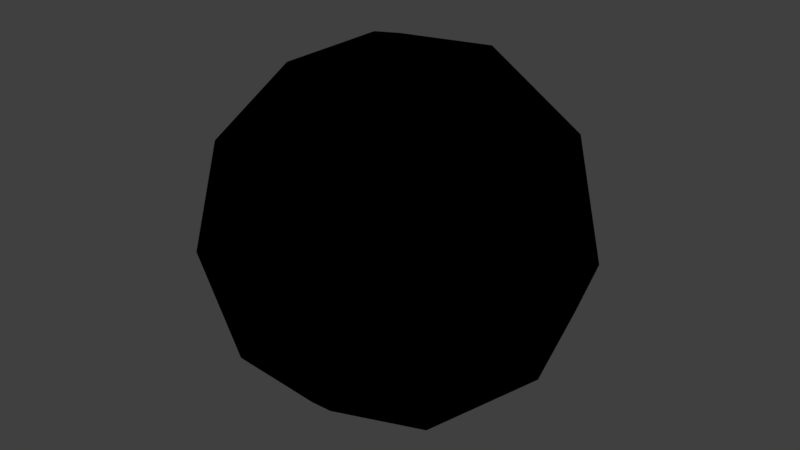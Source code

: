 # Source: Asteroid.blend  (saved by Blender 2.79.0; exported with 4.5.12 LTS)
import bpy
from mathutils import Matrix  # noqa: F401  (used for matrix-valued properties, if any)

bpy.ops.wm.read_factory_settings(use_empty=True)
scene = bpy.context.scene
scene.name = 'Scene'

# ---- collections
col_collection_1 = bpy.data.collections.new('Collection 1'); scene.collection.children.link(col_collection_1)

# ---- materials (node trees are filled in below, after node groups)
mat_stone = bpy.data.materials.new('stone')
mat_stone.alpha_threshold = 0.0
mat_stone.use_transparent_shadow = False
mat_stone.diffuse_color = (0.0, 0.0, 0.0, 1.0)
mat_stone.roughness = 0.5

# ---- material node trees

# ---- world
world_world = bpy.data.worlds.new('World'); scene.world = world_world
world_world.color = (0.05088, 0.05088, 0.05088)
world_world.use_sun_shadow = False
world_world.sun_shadow_jitter_overblur = 0.0
world_world.cycles.sampling_method = 'MANUAL'

# ---- lights
light_lamp = bpy.data.lights.new('Lamp', 'POINT')
light_lamp.transmission_factor = 0.0
light_lamp.cutoff_distance = 30.0
light_lamp.energy = 100.0
light_lamp.shadow_buffer_clip_start = 1.001
light_lamp.shadow_soft_size = 0.1
light_lamp.shadow_maximum_resolution = 0.006
light_lamp.use_absolute_resolution = True

# ---- meshes
me_icosphere = bpy.data.meshes.new('Icosphere')
me_icosphere.from_pydata([(0.1903, -0.5857, -0.6592), (0.7236, -0.5257, -0.4472), (-0.2764, -0.8506, -0.4472), (-0.8944, 0.0, -0.4472), (-0.2764, 0.8506, -0.4472), (0.7236, 0.5257, -0.4472), (0.2764, -0.8506, 0.4472), (-0.7236, -0.5257, 0.4472), (-0.7236, 0.5257, 0.4472), (0.2764, 0.8506, 0.4472), (0.8944, 0.0, 0.4472), (0.0, 0.0, 1.0), (-0.1625, -0.5, -0.8507), (0.4253, -0.309, -0.8507), (0.2629, -0.809, -0.5257), (0.8506, 0.0, -0.5257), (0.4253, 0.309, -0.8507), (-0.5257, 0.0, -0.8507), (-0.1305, 0.9015, -0.001675), (-0.1625, 0.5, -0.8507), (-0.6882, 0.5, -0.5257), (0.2629, 0.809, -0.5257), (0.9511, -0.309, 0.0), (0.9511, 0.309, 0.0), (0.0, -1.0, 0.0), (0.5878, -0.809, 0.0), (-0.9511, -0.309, 0.0), (-0.5878, -0.809, 0.0), (-0.5878, 0.809, 0.0), (-0.9511, 0.309, 0.0), (0.5878, 0.809, 0.0), (0.0, 1.0, 0.0), (0.6882, -0.5, 0.5257), (-0.2629, -0.809, 0.5257), (-0.8506, 0.0, 0.5257), (-0.2629, 0.809, 0.5257), (0.6882, 0.5, 0.5257), (0.1625, -0.5, 0.8507), (0.5257, 0.0, 0.8507), (-0.4253, -0.309, 0.8507), (-0.4253, 0.309, 0.8507), (0.1625, 0.5, 0.8507), (-0.08123, -0.25, -0.9253), (0.5745, -0.4174, -0.6489), (-0.00676, -0.8298, -0.4865), (0.7871, -0.2629, -0.4865), (0.5745, 0.4174, -0.6489), (-0.2629, 0.0, -0.9253), (-0.7913, -0.25, -0.4865), (-0.08123, 0.25, -0.9253), (-0.4823, 0.6753, -0.4865), (0.4932, 0.6674, -0.4865), (0.8373, -0.4174, -0.2236), (0.9227, 0.1545, 0.2236), (-0.1382, -0.9253, -0.2236), (0.4321, -0.8298, 0.2236), (-0.9227, -0.1545, -0.2236), (-0.6557, -0.6674, 0.2236), (-0.4321, 0.8298, -0.2236), (-0.8373, 0.4174, 0.2236), (0.6557, 0.6674, -0.2236), (0.1382, 0.9253, 0.2236), (0.4823, -0.6753, 0.4865), (-0.4932, -0.6674, 0.4865), (-0.7871, 0.2629, 0.4865), (0.00676, 0.8298, 0.4865), (0.7913, 0.25, 0.4865), (0.2194, -0.6753, 0.6489), (0.2629, 0.0, 0.9253), (-0.5745, -0.4174, 0.6489), (-0.5745, 0.4174, 0.6489), (0.2194, 0.6753, 0.6489), (-0.2194, -0.6753, -0.6489), (0.2127, -0.1545, -0.9253), (0.4932, -0.6674, -0.4865), (0.7871, 0.2629, -0.4865), (0.2127, 0.1545, -0.9253), (-0.7101, 0.0, -0.6489), (-0.4823, -0.6753, -0.4865), (-0.2194, 0.6753, -0.6489), (-0.7913, 0.25, -0.4865), (-0.00676, 0.8298, -0.4865), (0.9227, -0.1545, 0.2236), (0.8373, 0.4174, -0.2236), (0.1382, -0.9253, 0.2236), (0.6557, -0.6674, -0.2236), (-0.8373, -0.4174, 0.2236), (-0.4321, -0.8298, -0.2236), (-0.6557, 0.6674, 0.2236), (-0.9227, 0.1545, -0.2236), (0.4321, 0.8298, 0.2236), (-0.1382, 0.9253, -0.2236), (0.7913, -0.25, 0.4865), (0.00676, -0.8298, 0.4865), (-0.7871, -0.2629, 0.4865), (-0.4932, 0.6674, 0.4865), (0.4823, 0.6753, 0.4865), (0.08123, -0.25, 0.9253), (0.7101, 0.0, 0.6489), (-0.2127, -0.1545, 0.9253), (-0.2127, 0.1545, 0.9253), (0.08123, 0.25, 0.9253), (0.3441, 0.25, 0.8507), (0.607, 0.25, 0.6882), (0.4253, 0.5, 0.6882), (-0.1314, 0.4045, 0.8507), (-0.05021, 0.6545, 0.6882), (-0.3441, 0.559, 0.6882), (-0.4253, 0.0, 0.8507), (-0.638, 0.1545, 0.6882), (-0.638, -0.1545, 0.6882), (-0.1314, -0.4045, 0.8507), (-0.3441, -0.559, 0.6882), (-0.05021, -0.6545, 0.6882), (0.3441, -0.25, 0.8507), (0.4253, -0.5, 0.6882), (0.607, -0.25, 0.6882), (0.8196, 0.4045, 0.2629), (0.7694, 0.559, 0.0), (0.638, 0.6545, 0.2629), (-0.1314, 0.9045, 0.2629), (0.3559, 0.7071, -0.4878), (-0.4253, 0.809, 0.2629), (-0.9009, 0.1545, 0.2629), (-0.9511, 0.0, 0.0), (-0.9009, -0.1545, 0.2629), (-0.4253, -0.809, 0.2629), (-0.2939, -0.9045, 0.0), (-0.1314, -0.9045, 0.2629), (0.638, -0.6545, 0.2629), (0.7694, -0.559, 0.0), (0.8196, -0.4045, 0.2629), (0.2939, 0.9045, 0.0), (0.4253, 0.809, -0.2629), (0.1314, 0.9045, -0.2629), (-0.7694, 0.559, 0.0), (-0.638, 0.6545, -0.2629), (-0.8196, 0.4045, -0.2629), (-0.7694, -0.559, 0.0), (-0.8196, -0.4045, -0.2629), (-0.638, -0.6545, -0.2629), (0.2939, -0.9045, 0.0), (0.1314, -0.9045, -0.2629), (0.4253, -0.809, -0.2629), (0.9511, 0.0, 0.0), (0.9009, -0.1545, -0.2629), (0.9009, 0.1545, -0.2629), (0.3441, 0.559, -0.6882), (0.1314, 0.4045, -0.8507), (0.05021, 0.6545, -0.6882), (-0.4253, 0.5, -0.6882), (-0.3441, 0.25, -0.8507), (-0.607, 0.25, -0.6882), (-0.607, -0.25, -0.6882), (-0.3441, -0.25, -0.8507), (-0.4253, -0.5, -0.6882), (0.638, 0.1545, -0.6882), (0.638, -0.1545, -0.6882), (0.4253, 0.0, -0.8507), (0.05021, -0.6545, -0.6882), (0.1314, -0.4045, -0.8507), (0.3441, -0.559, -0.6882), (-0.04061, -0.125, -0.9627), (0.649, -0.4715, -0.5481), (-0.1416, -0.8402, -0.4668), (0.7554, -0.3943, -0.4668), (0.649, 0.4715, -0.5481), (-0.1314, 0.0, -0.9627), (-0.8429, -0.125, -0.4668), (-0.04061, 0.125, -0.9627), (-0.3793, 0.763, -0.4668), (0.6084, 0.5965, -0.4668), (0.7805, -0.4715, -0.3354), (0.482, 0.4835, 0.4646), (-0.2073, -0.888, -0.3354), (0.3542, -0.8402, 0.3354), (-0.9086, -0.07725, -0.3354), (-0.6897, -0.5965, 0.3354), (-0.3542, 0.8402, -0.3354), (-0.7805, 0.4715, 0.3354), (0.6897, 0.5965, -0.3354), (0.2073, 0.888, 0.3354), (0.3793, -0.763, 0.4668), (-0.6084, -0.5965, 0.4668), (-0.7554, 0.3943, 0.4668), (0.1416, 0.8402, 0.4668), (0.8429, 0.125, 0.4668), (0.2479, -0.763, 0.5481), (0.1314, 0.0, 0.9627), (-0.649, -0.4715, 0.5481), (-0.649, 0.4715, 0.5481), (0.2479, 0.763, 0.5481), (-0.1909, -0.5877, -0.7498), (0.319, -0.2318, -0.888), (0.3781, -0.7382, -0.5061), (0.8189, 0.1314, -0.5061), (0.319, 0.2318, -0.888), (-0.6179, 0.0, -0.7498), (-0.5852, -0.5877, -0.5061), (-0.1909, 0.5877, -0.7498), (-0.7397, 0.375, -0.5061), (0.1281, 0.8194, -0.5061), (0.9369, -0.2318, 0.1118), (0.8942, 0.3632, -0.1118), (0.0691, -0.9627, 0.1118), (0.6217, -0.7382, -0.1118), (-0.8942, -0.3632, 0.1118), (-0.5099, -0.8194, -0.1118), (-0.6217, 0.7382, 0.1118), (-0.9369, 0.2318, -0.1118), (0.5099, 0.8194, 0.1118), (-0.0691, 0.9627, -0.1118), (0.7397, -0.375, 0.5061), (-0.1281, -0.8194, 0.5061), (-0.8189, -0.1314, 0.5061), (-0.3781, 0.7382, 0.5061), (0.5852, 0.5877, 0.5061), (0.1218, -0.375, 0.888), (0.6179, 0.0, 0.7498), (-0.319, -0.2318, 0.888), (-0.319, 0.2318, 0.888), (0.1218, 0.375, 0.888), (0.2533, 0.375, 0.8507), (0.6476, 0.375, 0.607), (0.5568, 0.5, 0.607), (-0.2784, 0.3568, 0.8507), (-0.1565, 0.7318, 0.607), (-0.3035, 0.684, 0.607), (-0.4253, -0.1545, 0.8507), (-0.7443, 0.07725, 0.607), (-0.3664, 0.4036, 0.7318), (0.01551, -0.4522, 0.8507), (-0.3035, -0.684, 0.607), (-0.1565, -0.7318, 0.607), (0.4349, -0.125, 0.8507), (0.5568, -0.5, 0.607), (0.6476, -0.375, 0.607), (0.7539, 0.4523, 0.3943), (0.6786, 0.684, 0.0), (0.6129, 0.7318, 0.1314), (-0.1972, 0.8568, 0.3943), (-0.4408, 0.8568, 0.0), (-0.5066, 0.809, 0.1314), (-0.8758, 0.07725, 0.3943), (-0.9511, -0.1545, 0.0), (-0.926, -0.2318, 0.1314), (-0.3441, -0.809, 0.3943), (-0.1469, -0.9523, 0.0), (-0.06572, -0.9523, 0.1314), (0.6631, -0.5773, 0.3943), (0.8602, -0.434, 0.0), (0.8853, -0.3568, 0.1314), (0.1469, 0.9523, 0.0), (0.3441, 0.809, -0.3943), (0.1972, 0.8568, -0.3943), (-0.8602, 0.434, 0.0), (-0.6631, 0.5773, -0.3943), (-0.7539, 0.4523, -0.3943), (-0.6786, -0.684, 0.0), (-0.7539, -0.4523, -0.3943), (-0.6631, -0.5773, -0.3943), (0.4408, -0.8568, 0.0), (0.1972, -0.8568, -0.3943), (0.3441, -0.809, -0.3943), (0.9511, 0.1545, 0.0), (0.8758, -0.07725, -0.3943), (0.8758, 0.07725, -0.3943), (0.3035, 0.684, -0.607), (-0.01551, 0.4522, -0.8507), (-0.05612, 0.5772, -0.7694), (-0.5568, 0.5, -0.607), (-0.4349, 0.125, -0.8507), (-0.5663, 0.125, -0.7694), (-0.6476, -0.375, -0.607), (-0.2533, -0.375, -0.8507), (-0.2939, -0.5, -0.7694), (0.5317, 0.2318, -0.7694), (0.5317, -0.2318, -0.7694), (0.4253, -0.1545, -0.8507), (0.1565, -0.7318, -0.607), (0.2784, -0.3568, -0.8507), (0.3847, -0.434, -0.7694), (-0.1218, -0.375, -0.888), (0.4999, -0.3632, -0.7498), (0.1281, -0.8194, -0.5061), (0.8189, -0.1314, -0.5061), (0.4999, 0.3632, -0.7498), (-0.3943, 0.0, -0.888), (-0.7397, -0.375, -0.5061), (-0.1218, 0.375, -0.888), (-0.5852, 0.5877, -0.5061), (0.3781, 0.7382, -0.5061), (0.8942, -0.3632, -0.1118), (0.9369, 0.2318, 0.1118), (-0.0691, -0.9627, -0.1118), (0.5099, -0.8194, 0.1118), (-0.9369, -0.2318, -0.1118), (-0.6217, -0.7382, 0.1118), (-0.5099, 0.8194, -0.1118), (-0.8942, 0.3632, 0.1118), (0.6217, 0.7382, -0.1118), (0.0691, 0.9627, 0.1118), (0.5852, -0.5877, 0.5061), (-0.3781, -0.7382, 0.5061), (-0.8189, 0.1314, 0.5061), (-0.1281, 0.8194, 0.5061), (0.7397, 0.375, 0.5061), (0.1909, -0.5877, 0.7498), (-0.8247, 0.3127, -0.1171), (-0.4999, -0.3632, 0.7498), (-0.4999, 0.3632, 0.7498), (0.1909, 0.5877, 0.7498), (-0.2479, -0.763, -0.5481), (0.1063, -0.07725, -0.9627), (0.6084, -0.5965, -0.4668), (0.7554, 0.3943, -0.4668), (0.1063, 0.07725, -0.9627), (-0.8023, 0.0, -0.5481), (-0.3793, -0.763, -0.4668), (-0.2479, 0.763, -0.5481), (-0.8429, 0.125, -0.4668), (-0.1416, 0.8402, -0.4668), (0.9086, -0.07725, 0.3354), (0.7805, 0.4715, -0.3354), (0.2073, -0.888, 0.3354), (0.6897, -0.5965, -0.3354), (-0.7805, -0.4715, 0.3354), (-0.3542, -0.8402, -0.3354), (-0.6897, 0.5965, 0.3354), (-0.9086, 0.07725, -0.3354), (0.3542, 0.8402, 0.3354), (-0.2073, 0.888, -0.3354), (0.8429, -0.125, 0.4668), (0.1416, -0.8402, 0.4668), (-0.7554, -0.3943, 0.4668), (-0.6084, 0.5965, 0.4668), (0.3793, 0.763, 0.4668), (0.04061, -0.125, 0.9627), (0.8023, 0.0, 0.5481), (-0.1063, -0.07725, 0.9627), (-0.1063, 0.07725, 0.9627), (0.04061, 0.125, 0.9627), (0.4349, 0.125, 0.8507), (0.5663, 0.125, 0.7694), (0.2939, 0.5, 0.7694), (0.01551, 0.4522, 0.8507), (0.05612, 0.5772, 0.7694), (-0.3847, 0.434, 0.7694), (-0.4253, 0.1545, 0.8507), (-0.5317, 0.2318, 0.7694), (-0.5317, -0.2318, 0.7694), (-0.2784, -0.3568, 0.8507), (-0.3847, -0.434, 0.7694), (0.05612, -0.5772, 0.7694), (0.2533, -0.375, 0.8507), (-0.4705, -0.6364, 0.2), (0.5663, -0.125, 0.7694), (0.8853, 0.3568, 0.1314), (0.8602, 0.434, 0.0), (0.6631, 0.5773, 0.3943), (-0.06572, 0.9523, 0.1314), (-0.1469, 0.9523, 0.0), (-0.3441, 0.809, 0.3943), (-0.926, 0.2318, 0.1314), (-0.9511, 0.1545, 0.0), (-0.8758, -0.07725, 0.3943), (-0.5066, -0.809, 0.1314), (-0.4408, -0.8568, 0.0), (-0.1972, -0.8568, 0.3943), (0.6129, -0.7318, 0.1314), (0.6786, -0.684, 0.0), (0.7539, -0.4523, 0.3943), (0.4408, 0.8568, 0.0), (0.5066, 0.809, -0.1314), (0.06572, 0.9523, -0.1314), (-0.6786, 0.684, 0.0), (-0.6129, 0.7318, -0.1314), (-0.8853, 0.3568, -0.1314), (-0.8602, -0.434, 0.0), (-0.8853, -0.3568, -0.1314), (-0.6129, -0.7318, -0.1314), (0.1469, -0.9523, 0.0), (0.06572, -0.9523, -0.1314), (-0.3212, -0.7386, -0.09468), (0.9511, -0.1545, 0.0), (0.926, -0.2318, -0.1314), (0.926, 0.2318, -0.1314), (0.3847, 0.434, -0.7694), (0.2784, 0.3568, -0.8507), (0.1565, 0.7318, -0.607), (-0.2939, 0.5, -0.7694), (-0.2533, 0.375, -0.8507), (-0.6476, 0.375, -0.607), (-0.5663, -0.125, -0.7694), (-0.4349, -0.125, -0.8507), (-0.5568, -0.5, -0.607), (0.7443, 0.07725, -0.607), (0.7443, -0.07725, -0.607), (0.4253, 0.1545, -0.8507), (-0.05612, -0.5772, -0.7694), (-0.01551, -0.4522, -0.8507), (0.3035, -0.684, -0.607), (0.4187, -0.6132, -0.5873), (0.4593, -0.4882, -0.6686), (0.5339, -0.5424, -0.5677), (0.1972, -0.6068, -0.6882), (0.09082, -0.5295, -0.7694), (0.4245, -0.125, 0.814), (-0.1131, -0.7526, -0.5677), (-0.08461, -0.6649, -0.6686), (0.02172, -0.7422, -0.5873), (0.319, 0.07725, -0.888), (0.319, -0.07725, -0.888), (0.2127, 0.0, -0.9253), (0.5317, 0.07725, -0.7694), (0.638, 0.0, -0.6882), (0.5317, -0.07725, -0.7694), (0.6808, 0.3401, -0.5677), (0.7126, 0.2087, -0.5873), (0.6062, 0.2859, -0.6686), (-0.4538, -0.5877, -0.5873), (-0.3224, -0.5877, -0.6686), (-0.3509, -0.6753, -0.5677), (-0.5161, -0.375, -0.6882), (-0.4755, -0.25, -0.7694), (-0.3847, -0.375, -0.7694), (-0.7507, -0.125, -0.5677), (-0.6585, -0.125, -0.6686), (-0.6991, -0.25, -0.5873), (-0.6991, 0.25, -0.5873), (-0.6585, 0.125, -0.6686), (-0.7507, 0.125, -0.5677), (-0.3509, 0.6753, -0.5677), (-0.3224, 0.5877, -0.6686), (-0.4538, 0.5877, -0.5873), (0.02172, 0.7422, -0.5873), (-0.08461, 0.6649, -0.6686), (0.3738, 0.4006, -0.7234), (0.1972, 0.6068, -0.6882), (-0.2716, 0.4838, -0.7334), (0.09082, 0.5295, -0.7694), (0.5339, 0.5424, -0.5677), (0.4593, 0.4882, -0.6686), (0.4187, 0.6132, -0.5873), (0.8691, 0.2859, -0.2432), (0.844, 0.2087, -0.3747), (0.8122, 0.3401, -0.355), (0.926, 0.07725, -0.1314), (0.926, -0.07725, -0.1314), (0.5945, -0.6825, -0.09496), (0.9227, 0.0, 0.2236), (0.9369, -0.07725, 0.1118), (0.9369, 0.07725, 0.1118), (0.5405, -0.7382, -0.2432), (0.4593, -0.7382, -0.3747), (0.5745, -0.6674, -0.355), (0.3596, -0.8568, -0.1314), (0.2127, -0.9045, -0.1314), (0.2784, -0.8568, -0.2629), (0.2851, -0.8776, 0.2236), (0.216, -0.9149, 0.1118), (0.363, -0.8672, 0.1118), (-0.535, -0.7422, -0.2432), (-0.5601, -0.6649, -0.3747), (-0.4572, -0.7526, -0.355), (-0.7037, -0.6068, -0.1314), (-0.7945, -0.4818, -0.1314), (-0.7288, -0.5295, -0.2629), (-0.7465, -0.5424, 0.2236), (-0.8034, -0.4882, 0.1118), (-0.7126, -0.6132, 0.1118), (-0.8712, 0.2795, -0.2432), (-0.8055, 0.3273, -0.3747), (-0.857, 0.2023, -0.355), (-0.2456, 0.7185, -0.5088), (-0.7037, 0.6068, -0.1314), (-0.7288, 0.5295, -0.2629), (-0.7465, 0.5424, 0.2236), (-0.7126, 0.6132, 0.1118), (-0.8034, 0.4882, 0.1118), (-0.00338, 0.9149, -0.2432), (0.06234, 0.8672, -0.3747), (-0.07248, 0.8776, -0.355), (0.2127, 0.9045, -0.1314), (0.3596, 0.8568, -0.1314), (0.2784, 0.8568, -0.2629), (0.2851, 0.8776, 0.2236), (0.363, 0.8672, 0.1118), (0.216, 0.9149, 0.1118), (0.8055, -0.3273, 0.3747), (0.8712, -0.2795, 0.2432), (0.857, -0.2023, 0.355), (0.7288, -0.5295, 0.2629), (0.7037, -0.6068, 0.1314), (0.7945, -0.4818, 0.1314), (0.4572, -0.7526, 0.355), (0.535, -0.7422, 0.2432), (0.5601, -0.6649, 0.3747), (-0.06234, -0.8672, 0.3747), (0.00338, -0.9149, 0.2432), (0.07248, -0.8776, 0.355), (-0.2784, -0.8568, 0.2629), (-0.3596, -0.8568, 0.1314), (-0.2127, -0.9045, 0.1314), (-0.524, -0.7141, 0.233), (-0.5405, -0.7382, 0.2432), (-0.4593, -0.7382, 0.3747), (-0.844, -0.2087, 0.3747), (-0.8691, -0.2859, 0.2432), (-0.8122, -0.3401, 0.355), (-0.9009, 0.0, 0.2629), (-0.926, 0.07725, 0.1314), (-0.926, -0.07725, 0.1314), (-0.8122, 0.3401, 0.355), (-0.8691, 0.2859, 0.2432), (-0.844, 0.2087, 0.3747), (-0.4593, 0.7382, 0.3747), (-0.5405, 0.7382, 0.2432), (-0.5745, 0.6674, 0.355), (-0.2784, 0.8568, 0.2629), (-0.2127, 0.9045, 0.1314), (-0.3596, 0.8568, 0.1314), (0.07248, 0.8776, 0.355), (0.00338, 0.9149, 0.2432), (-0.06234, 0.8672, 0.3747), (0.5601, 0.6649, 0.3747), (0.535, 0.7422, 0.2432), (0.4572, 0.7526, 0.355), (0.7288, 0.5295, 0.2629), (0.7945, 0.4818, 0.1314), (0.7037, 0.6068, 0.1314), (0.857, 0.2023, 0.355), (0.8712, 0.2795, 0.2432), (0.8055, 0.3273, 0.3747), (0.6585, -0.125, 0.6686), (0.6991, -0.25, 0.5873), (0.7507, -0.125, 0.5677), (0.5161, -0.375, 0.6882), (0.172, -0.125, 0.9253), (0.2127, -0.25, 0.888), (0.3035, -0.125, 0.888), (0.08461, -0.6649, 0.6686), (-0.02172, -0.7422, 0.5873), (0.1131, -0.7526, 0.5677), (-0.09082, -0.5295, 0.7694), (-0.2378, -0.4818, 0.7694), (-0.7762, -0.1204, 0.4648), (-0.06572, -0.2023, 0.9253), (-0.172, -0.2795, 0.888), (-0.0251, -0.3273, 0.888), (-0.6062, -0.2859, 0.6686), (-0.7126, -0.2087, 0.5873), (-0.6808, -0.3401, 0.5677), (-0.5317, -0.07725, 0.7694), (-0.5317, 0.07725, 0.7694), (-0.638, 0.0, 0.6882), (-0.2127, 0.0, 0.9253), (-0.319, 0.07725, 0.888), (-0.319, -0.07725, 0.888), (-0.4593, 0.4882, 0.6686), (-0.4187, 0.6132, 0.5873), (-0.5339, 0.5424, 0.5677), (-0.2378, 0.4818, 0.7694), (-0.09082, 0.5295, 0.7694), (-0.1972, 0.6068, 0.6882), (-0.06572, 0.2023, 0.9253), (-0.0251, 0.3273, 0.888), (-0.172, 0.2795, 0.888), (0.3224, 0.5877, 0.6686), (0.4538, 0.5877, 0.5873), (0.3509, 0.6753, 0.5677), (0.3847, 0.375, 0.7694), (0.4755, 0.25, 0.7694), (0.5161, 0.375, 0.6882), (0.172, 0.125, 0.9253), (0.3035, 0.125, 0.888), (0.2127, 0.25, 0.888), (0.6585, 0.125, 0.6686), (0.7507, 0.125, 0.5677), (0.6991, 0.25, 0.5873), (0.08461, 0.6649, 0.6686), (0.1131, 0.7526, 0.5677), (-0.02172, 0.7422, 0.5873), (-0.6062, 0.2859, 0.6686), (-0.6808, 0.3401, 0.5677), (-0.7126, 0.2087, 0.5873), (-0.4593, -0.4882, 0.6686), (-0.5339, -0.5424, 0.5677), (-0.4187, -0.6132, 0.5873), (0.3224, -0.5877, 0.6686), (0.3509, -0.6753, 0.5677), (0.4538, -0.5877, 0.5873), (0.8034, 0.4882, -0.1118), (0.7465, 0.5424, -0.2236), (0.7126, 0.6132, -0.1118), (-0.216, 0.9149, -0.1118), (-0.2851, 0.8776, -0.2236), (-0.363, 0.8672, -0.1118), (-0.9369, 0.07725, -0.1118), (-0.9227, 0.0, -0.2236), (-0.9369, -0.07725, -0.1118), (-0.363, -0.8672, -0.1118), (-0.2851, -0.8776, -0.2236), (-0.216, -0.9149, -0.1118), (0.7126, -0.6132, -0.1118), (0.7465, -0.5424, -0.2236), (0.8034, -0.4882, -0.1118), (0.5405, 0.7382, -0.2432), (0.5745, 0.6674, -0.355), (0.4593, 0.7382, -0.3747), (-0.535, 0.7422, -0.2432), (-0.4572, 0.7526, -0.355), (-0.5601, 0.6649, -0.3747), (-0.8712, -0.2795, -0.2432), (-0.857, -0.2023, -0.355), (-0.8055, -0.3273, -0.3747), (-0.00338, -0.9149, -0.2432), (-0.07248, -0.8776, -0.355), (0.06234, -0.8672, -0.3747), (0.8691, -0.2859, -0.2432), (0.8122, -0.3401, -0.355), (0.844, -0.2087, -0.3747), (0.172, 0.2795, -0.888), (0.06572, 0.2023, -0.9253), (0.0251, 0.3273, -0.888), (-0.2127, 0.25, -0.888), (-0.172, 0.125, -0.9253), (-0.3035, 0.125, -0.888), (-0.3035, -0.125, -0.888), (-0.172, -0.125, -0.9253), (-0.2127, -0.25, -0.888), (0.7126, -0.2087, -0.5873), (0.6808, -0.3401, -0.5677), (0.6062, -0.2859, -0.6686), (0.0251, -0.3273, -0.888), (0.06572, -0.2023, -0.9253), (0.172, -0.2795, -0.888), (-0.324, -0.4972, 0.6031), (-0.03011, -0.5927, 0.6031), (-0.2834, -0.6222, 0.5218), (-0.1364, -0.6699, 0.5218), (-0.07072, -0.4677, 0.6843), (-0.2177, -0.4199, 0.6843), (-0.1036, -0.5689, 0.3828), (-0.2506, -0.5212, 0.3828), (0.1596, -0.5502, 0.6991), (-0.2912, -0.3962, 0.4641), (-0.1849, -0.3189, 0.5453), (0.002701, -0.4917, 0.4641), (-0.03791, -0.3667, 0.5453), (0.3973, -0.09767, 0.7898), (0.4881, 0.02732, 0.7898), (0.2157, -0.3477, 0.7898), (0.3065, -0.2227, 0.7898), (-0.4232, -0.5655, 0.4432), (0.3877, -0.4727, 0.6273), (0.5287, -0.09768, 0.7086), (0.5694, -0.2227, 0.6273), (0.4785, -0.3477, 0.6273), (0.61, -0.3477, 0.5461), (0.1248, -0.4727, 0.7898), (0.5258, -2.694e-05, 0.8507), (0.4349, -0.125, 0.8507), (0.5664, -0.125, 0.7695), (0.607, -0.25, 0.6883), (-0.07914, -0.4936, 0.72), (0.4254, -0.5, 0.6883), (0.5162, -0.375, 0.6883), (0.6476, -0.375, 0.607), (0.1625, -0.5, 0.8507), (0.3441, -0.25, 0.8507), (0.2533, -0.375, 0.8507), (0.4756, -0.25, 0.7695), (0.3847, -0.375, 0.7695), (0.1881, -0.6378, 0.5983), (0.2626, -0.4625, 0.7187), (0.394, -0.4625, 0.6375), (0.291, -0.5502, 0.6179), (0.1311, -0.4625, 0.8), (0.4225, -0.5502, 0.5367), (0.09352, -0.4352, 0.7391), (0.225, -0.4352, 0.6579), (0.3564, -0.4352, 0.5767), (0.2626, -0.4625, 0.7188), (0.394, -0.4625, 0.6376), (0.1312, -0.4625, 0.8), (0.3534, -0.3375, 0.7188), (0.222, -0.3375, 0.8), (-0.3553, -0.7072, 0.2196), (-0.3893, -0.6363, 0.3314), (-0.5857, -0.5655, 0.1804), (-0.6197, -0.4947, 0.2922), (-0.5384, -0.4947, 0.4236), (-0.4088, -0.7849, 0.2526), (-0.5579, -0.6433, 0.3448), (-0.4767, -0.6433, 0.4762), (-0.4427, -0.7141, 0.3644), (-0.6391, -0.6433, 0.2134), (-0.6731, -0.5725, 0.3252), (-0.5919, -0.5725, 0.4566), (-0.03853, -0.6186, 0.6387), (-0.2261, -0.4458, 0.72), (-0.3324, -0.5231, 0.6387), (-0.1855, -0.5708, 0.6387), (-0.2918, -0.6481, 0.5575), (-0.1449, -0.6958, 0.5575), (-0.808, 0.01102, 0.4845), (-0.7017, 0.08827, 0.5657), (-0.7017, -0.06624, 0.5657), (-0.8013, -0.1977, 0.3334), (-0.7445, -0.2518, 0.4452), (-0.6699, -0.1977, 0.5461), (-0.5953, -0.1435, 0.6469), (-0.5636, -0.2749, 0.6273), (-0.5953, 0.01102, 0.6469), (-0.3258, 0.5286, 0.6506), (-0.2195, 0.4514, 0.7318), (-0.2852, 0.6536, 0.5693), (-0.441, 0.4578, 0.6309), (-0.4004, 0.5828, 0.5497), (-0.1788, 0.5764, 0.6506), (-0.1382, 0.7014, 0.5693), (-0.3597, 0.7078, 0.4685), (0.7386, 0.04878, 0.2942), (0.7244, -0.02847, 0.406), (0.6728, 0.09653, 0.4256), (0.7527, -0.02847, 0.1824), (0.7527, 0.126, 0.1824), (0.7386, -0.1057, 0.2942), (0.687, 0.1738, 0.3138), (0.585, 0.3958, 0.4842), (0.6507, 0.348, 0.3528), (0.5599, 0.473, 0.3528), (0.5348, 0.5503, 0.2213), (0.6256, 0.4253, 0.2213), (0.5097, 0.6276, 0.0899), (0.4569, 0.5607, 0.3331), (0.4318, 0.638, 0.2017), (0.855, 0.07725, -0.1179), (0.8299, 0.1545, -0.2493), (0.855, -0.07725, -0.1179), (0.8299, -0.1545, -0.2493), (0.8299, 0.0, -0.2493), (0.8048, -0.07725, -0.3808), (0.8048, 0.07725, -0.3808), (0.5605, -0.7533, 0.01685), (0.4136, -0.8011, 0.01685), (0.4793, -0.7533, -0.1146), (0.3981, -0.7533, -0.246), (0.3323, -0.8011, -0.1146), (0.5133, -0.6825, -0.2264), (-0.2521, -0.7759, 0.01712), (-0.2434, -0.749, -0.2065), (-0.09641, -0.7967, -0.2065), (-0.1743, -0.7863, -0.09468), (-0.3903, -0.7012, -0.2065), (-0.5221, -0.5463, -0.4563), (-0.625, -0.4586, -0.476), (-0.6907, -0.4109, -0.3445), (-0.5999, -0.5359, -0.3445), (-0.5844, -0.3336, -0.5572), (-0.6766, -0.3336, -0.4563), (-0.4936, -0.4586, -0.5572), (-0.6359, -0.2086, -0.5376), (-0.2774, 0.8538, -0.001675), (-0.1962, 0.8538, 0.1298), (-0.3431, 0.806, 0.1298), (-0.1996, 0.8642, -0.1135), (-0.4244, 0.806, -0.001675), (-0.3465, 0.8164, -0.1135), (0.471, 0.6363, -0.4682), (0.5116, 0.5113, -0.5494), (0.5183, 0.7071, -0.225), (0.4031, 0.778, -0.2446), (0.5523, 0.6363, -0.3368), (0.4371, 0.7071, -0.3564), (0.5862, 0.5655, -0.4486), (0.3965, 0.5821, -0.5691), (-0.04061, -0.125, -0.9151), (1.563e-08, 8.691e-31, -0.9524), (-0.1314, 8.691e-31, -0.9151), (-0.04061, 0.125, -0.9151), (0.1063, -0.07725, -0.9151), (0.1063, 0.07725, -0.9151), (0.3372, -0.5379, -0.6592), (0.08397, -0.5084, -0.7404), (0.1246, -0.3834, -0.8216), (0.2309, -0.4607, -0.7404), (0.2715, -0.3357, -0.8216), (0.3779, -0.4129, -0.7404), (0.5153, -9.65e-11, 0.814), (0.3839, -9.65e-11, 0.8513), (0.2524, -9.65e-11, 0.8887), (0.4245, 0.125, 0.814), (0.2931, -0.125, 0.8513), (0.2931, 0.125, 0.8513), (-0.759, 0.3604, -0.2485), (-0.7339, 0.4377, -0.1171), (-0.7088, 0.5149, 0.01432), (-0.7996, 0.3899, 0.01432), (-0.643, 0.5627, -0.1171), (-0.6681, 0.4854, -0.2485), (-0.2171, 0.6308, -0.6096), (-0.1393, 0.7957, -0.4275), (-0.00447, 0.7853, -0.4472), (0.02401, 0.6977, -0.548), (-0.08232, 0.6204, -0.6292), (-0.1108, 0.7081, -0.5284), (0.3332, 0.5256, -0.6421), (0.2675, 0.3233, -0.8046), (0.1206, 0.371, -0.8046), (0.2269, 0.4483, -0.7234), (0.07995, 0.496, -0.7234), (0.2926, 0.6506, -0.5609), (-0.02638, 0.4188, -0.8046), (0.1863, 0.5733, -0.6421), (-0.4031, 0.4838, -0.6522), (-0.231, 0.3588, -0.8147), (-0.3218, 0.2338, -0.8147), (-0.6253, 0.3588, -0.571), (-0.5847, 0.2338, -0.6522), (-0.4939, 0.3588, -0.6522), (-0.3625, 0.3588, -0.7334), (-0.4533, 0.2338, -0.7334), (-0.5345, 0.4838, -0.571), (-0.4127, 0.1088, -0.8147), (-0.5441, 0.1088, -0.7334)], [], [(167, 169, 781, 780), (1, 163, 165), (169, 316, 783, 781), (316, 313, 782, 783), (162, 167, 780, 778), (1, 165, 172), (2, 164, 174), (3, 168, 176), (4, 170, 178), (5, 171, 180), (1, 172, 325), (2, 174, 327), (3, 176, 329), (4, 178, 331), (5, 180, 323), (6, 182, 187), (7, 183, 189), (8, 184, 190), (9, 185, 191), (10, 186, 338), (234, 38, 790, 407), (38, 343, 342), (36, 216, 224), (41, 345, 221), (41, 346, 345), (35, 215, 227), (40, 348, 220), (40, 349, 348), (214, 507, 709, 546), (39, 351, 219), (39, 352, 351), (33, 213, 233), (37, 354, 217), (32, 212, 236), (23, 357, 293), (23, 358, 357), (30, 210, 239), (31, 360, 301), (31, 361, 360), (28, 208, 242), (29, 363, 299), (29, 364, 363), (26, 206, 245), (27, 366, 297), (27, 367, 366), (24, 204, 248), (25, 369, 295), (25, 370, 369), (22, 202, 251), (30, 372, 210), (30, 373, 372), (21, 201, 254), (28, 375, 208), (28, 376, 375), (20, 200, 257), (26, 378, 206), (26, 379, 378), (198, 260, 759, 756), (24, 381, 204), (24, 382, 381), (14, 194, 263), (22, 384, 202), (22, 385, 384), (15, 195, 266), (16, 387, 286), (16, 388, 387), (19, 199, 269), (19, 390, 199), (19, 391, 390), (17, 197, 272), (17, 393, 197), (17, 394, 393), (12, 192, 275), (15, 396, 195), (15, 397, 396), (13, 193, 278), (12, 399, 192), (12, 400, 399), (13, 283, 281), (161, 402, 401), (161, 403, 402), (43, 163, 404), (159, 405, 279), (159, 406, 405), (161, 405, 0, 784), (72, 408, 312), (72, 409, 408), (159, 279, 410), (158, 411, 398), (158, 412, 411), (73, 313, 413), (156, 414, 276), (156, 415, 414), (157, 277, 416), (75, 417, 315), (75, 418, 417), (156, 276, 419), (155, 420, 395), (155, 421, 420), (72, 312, 422), (153, 423, 273), (153, 424, 423), (154, 274, 425), (77, 426, 317), (77, 427, 426), (153, 273, 428), (152, 429, 392), (152, 430, 429), (77, 317, 431), (79, 432, 319), (79, 433, 432), (150, 270, 434), (149, 435, 389), (149, 436, 435), (81, 435, 805, 804), (388, 148, 810, 809), (148, 268, 814, 810), (268, 440, 812, 814), (46, 441, 166), (46, 442, 441), (147, 267, 443), (146, 444, 386), (146, 445, 444), (75, 315, 446), (144, 447, 264), (144, 448, 447), (265, 266, 744, 743), (82, 450, 322), (82, 451, 450), (144, 264, 452), (261, 456, 749, 746), (143, 454, 453), (74, 314, 455), (141, 456, 261), (141, 457, 456), (142, 262, 458), (84, 459, 324), (84, 460, 459), (141, 261, 461), (140, 462, 380), (140, 463, 462), (78, 318, 464), (138, 465, 258), (138, 466, 465), (139, 259, 467), (86, 468, 326), (86, 469, 468), (138, 258, 470), (137, 471, 377), (137, 472, 471), (80, 320, 473), (137, 377, 308, 796), (377, 255, 799, 308), (136, 256, 476), (88, 477, 328), (88, 478, 477), (135, 255, 479), (134, 480, 374), (134, 481, 480), (81, 321, 482), (132, 483, 252), (132, 484, 483), (133, 253, 485), (90, 486, 330), (90, 487, 486), (132, 252, 488), (131, 489, 371), (131, 490, 489), (82, 322, 491), (129, 492, 249), (129, 493, 492), (130, 250, 494), (55, 495, 175), (55, 496, 495), (129, 249, 497), (128, 498, 368), (128, 499, 498), (84, 324, 500), (126, 501, 246), (126, 502, 501), (127, 247, 503), (126, 506, 689, 688), (183, 177, 691, 692), (126, 246, 506), (125, 507, 365), (125, 508, 507), (86, 326, 509), (123, 510, 243), (123, 511, 510), (124, 244, 512), (59, 513, 179), (59, 514, 513), (123, 243, 515), (122, 516, 362), (122, 517, 516), (88, 328, 518), (120, 519, 240), (120, 520, 519), (595, 597, 769, 767), (61, 522, 181), (61, 523, 522), (120, 240, 524), (525, 359, 732, 736), (119, 239, 735, 733), (90, 330, 527), (117, 528, 237), (117, 529, 528), (118, 238, 530), (53, 531, 729, 727), (53, 532, 531), (117, 237, 533), (116, 534, 356), (116, 535, 534), (92, 332, 536), (674, 677, 645), (115, 235, 537), (97, 538, 337), (97, 539, 538), (114, 234, 540), (113, 541, 353), (113, 542, 541), (93, 333, 543), (111, 544, 231), (111, 545, 544), (232, 233, 643, 644), (99, 547, 339), (99, 548, 547), (111, 231, 549), (110, 550, 350), (507, 94, 710, 709), (94, 334, 552), (108, 553, 228), (108, 554, 553), (109, 229, 555), (100, 556, 340), (100, 557, 556), (108, 228, 558), (107, 562, 716, 715), (347, 107, 715, 230), (95, 335, 561), (105, 562, 225), (105, 563, 562), (106, 226, 564), (101, 565, 341), (101, 566, 565), (105, 225, 567), (104, 568, 344), (104, 569, 568), (96, 336, 570), (102, 571, 222), (102, 572, 571), (103, 223, 573), (68, 574, 188), (68, 575, 574), (102, 222, 576), (98, 577, 218), (98, 578, 577), (66, 306, 579), (71, 580, 311), (71, 581, 580), (65, 305, 582), (70, 583, 310), (70, 584, 583), (64, 304, 585), (69, 586, 309), (69, 587, 586), (63, 303, 588), (307, 67, 674, 645), (67, 590, 589), (62, 302, 591), (83, 592, 203), (83, 593, 592), (60, 300, 594), (91, 595, 211), (91, 596, 595), (58, 298, 597), (89, 598, 209), (89, 599, 598), (56, 296, 600), (87, 601, 207), (602, 54, 753, 752), (54, 294, 603), (85, 604, 205), (85, 605, 604), (52, 292, 606), (60, 607, 300), (60, 608, 607), (441, 443, 777, 771), (58, 610, 298), (58, 611, 610), (50, 290, 612), (56, 613, 296), (56, 614, 613), (48, 288, 615), (54, 616, 294), (54, 617, 616), (44, 284, 618), (52, 619, 292), (52, 620, 619), (45, 285, 621), (76, 622, 196), (76, 623, 622), (49, 289, 624), (49, 625, 289), (49, 626, 625), (47, 287, 627), (47, 628, 287), (47, 629, 628), (42, 282, 630), (45, 631, 285), (45, 632, 631), (43, 283, 633), (42, 634, 282), (42, 635, 634), (73, 193, 636), (636, 280, 160), (636, 193, 280), (193, 13, 280), (634, 636, 160), (634, 635, 636), (635, 73, 636), (282, 400, 12), (282, 634, 400), (634, 160, 400), (633, 277, 157), (633, 283, 277), (283, 13, 277), (631, 633, 157), (631, 632, 633), (632, 43, 633), (285, 397, 15), (285, 631, 397), (631, 157, 397), (630, 274, 154), (630, 282, 274), (282, 12, 274), (628, 630, 154), (628, 629, 630), (629, 42, 630), (287, 394, 17), (287, 628, 394), (628, 154, 394), (627, 271, 151), (627, 287, 271), (287, 17, 271), (625, 627, 151), (625, 626, 627), (626, 47, 627), (289, 391, 19), (289, 625, 391), (625, 151, 391), (624, 268, 148), (624, 289, 268), (289, 19, 268), (622, 624, 148), (622, 623, 624), (623, 49, 624), (196, 388, 16), (196, 622, 388), (622, 148, 388), (621, 265, 145), (621, 285, 265), (285, 15, 265), (619, 621, 145), (619, 620, 621), (620, 45, 621), (292, 385, 22), (292, 619, 385), (619, 145, 385), (618, 262, 142), (618, 284, 262), (284, 14, 262), (616, 618, 142), (616, 617, 618), (617, 44, 618), (294, 382, 24), (294, 616, 382), (616, 142, 382), (615, 259, 139), (615, 288, 259), (259, 288, 761, 758), (613, 615, 139), (613, 614, 615), (614, 48, 615), (296, 379, 26), (296, 613, 379), (613, 139, 379), (612, 256, 136), (612, 290, 256), (290, 20, 256), (610, 612, 136), (610, 611, 612), (611, 50, 612), (298, 376, 28), (298, 610, 376), (610, 136, 376), (609, 253, 133), (609, 291, 253), (291, 21, 253), (608, 171, 776, 774), (609, 133, 773, 775), (443, 51, 770, 777), (300, 373, 30), (300, 607, 373), (607, 133, 373), (606, 250, 130), (606, 292, 250), (292, 22, 250), (604, 606, 130), (604, 605, 606), (605, 52, 606), (205, 370, 25), (205, 604, 370), (604, 130, 370), (603, 247, 127), (603, 294, 247), (294, 24, 247), (87, 602, 752, 755), (127, 601, 383, 751), (54, 603, 754, 753), (207, 367, 27), (207, 601, 367), (601, 127, 367), (600, 244, 124), (600, 296, 244), (296, 26, 244), (598, 600, 124), (598, 599, 600), (599, 56, 600), (209, 364, 29), (209, 598, 364), (598, 124, 364), (597, 241, 768, 769), (597, 298, 241), (298, 28, 241), (520, 361, 18, 765), (595, 596, 597), (596, 58, 597), (211, 361, 31), (211, 595, 361), (241, 521, 766, 768), (594, 238, 118), (594, 300, 238), (300, 30, 238), (592, 594, 118), (592, 593, 594), (593, 60, 594), (203, 358, 23), (203, 592, 358), (592, 118, 358), (591, 235, 115), (591, 302, 235), (302, 32, 235), (660, 37, 678, 680), (589, 590, 591), (590, 62, 591), (666, 673, 686, 684), (673, 671, 687, 686), (655, 666, 684, 682), (588, 232, 112), (588, 303, 232), (303, 33, 232), (586, 588, 112), (586, 587, 588), (587, 63, 588), (309, 352, 39), (309, 586, 352), (586, 112, 352), (585, 229, 109), (585, 304, 229), (304, 34, 229), (583, 585, 109), (583, 584, 585), (584, 64, 585), (310, 349, 40), (310, 583, 349), (583, 109, 349), (582, 226, 106), (582, 305, 226), (305, 35, 226), (580, 582, 106), (580, 581, 582), (581, 65, 582), (311, 346, 41), (311, 580, 346), (580, 106, 346), (579, 223, 103), (579, 306, 223), (306, 36, 223), (577, 579, 103), (577, 578, 579), (578, 66, 579), (218, 343, 38), (218, 577, 343), (577, 103, 343), (576, 221, 101), (576, 222, 221), (222, 41, 221), (574, 576, 101), (574, 575, 576), (575, 102, 576), (188, 341, 11), (188, 574, 341), (574, 101, 341), (573, 224, 104), (573, 223, 224), (223, 36, 224), (571, 573, 104), (571, 572, 573), (572, 103, 573), (222, 344, 41), (222, 571, 344), (571, 104, 344), (570, 191, 71), (570, 336, 191), (336, 9, 191), (568, 570, 71), (568, 569, 570), (569, 96, 570), (344, 311, 41), (344, 568, 311), (568, 71, 311), (567, 220, 100), (567, 225, 220), (225, 40, 220), (565, 567, 100), (565, 566, 567), (566, 105, 567), (341, 340, 11), (341, 565, 340), (565, 100, 340), (564, 226, 721, 720), (215, 560, 719, 722), (226, 35, 227), (562, 564, 720, 716), (562, 563, 564), (563, 106, 564), (225, 347, 40), (225, 562, 347), (562, 107, 347), (561, 190, 70), (561, 335, 190), (335, 8, 190), (559, 561, 70), (559, 560, 561), (560, 95, 561), (347, 310, 40), (347, 559, 310), (559, 70, 310), (558, 219, 99), (558, 228, 219), (228, 39, 219), (556, 558, 99), (556, 557, 558), (557, 108, 558), (340, 339, 11), (340, 556, 339), (556, 99, 339), (110, 555, 714, 712), (94, 551, 711, 710), (34, 214, 546, 706), (553, 555, 110), (553, 554, 555), (554, 109, 555), (228, 350, 39), (228, 553, 350), (553, 110, 350), (552, 189, 69), (552, 334, 189), (334, 7, 189), (550, 552, 69), (550, 551, 552), (551, 94, 552), (350, 309, 39), (350, 550, 309), (550, 69, 309), (549, 217, 97), (549, 231, 217), (231, 37, 217), (547, 549, 97), (547, 548, 549), (548, 111, 549), (339, 337, 11), (339, 547, 337), (547, 97, 337), (233, 113, 648, 643), (544, 545, 647, 649), (232, 33, 233), (545, 112, 646, 647), (112, 232, 644, 646), (113, 544, 649, 648), (231, 353, 37), (231, 544, 353), (544, 113, 353), (543, 187, 67), (543, 333, 187), (333, 6, 187), (541, 543, 67), (541, 542, 543), (542, 93, 543), (353, 307, 37), (353, 541, 307), (541, 67, 307), (540, 234, 407, 794), (38, 342, 793, 790), (342, 575, 795, 793), (538, 540, 68), (538, 539, 540), (539, 114, 540), (337, 188, 11), (337, 538, 188), (538, 68, 188), (640, 638, 700, 705), (537, 235, 236), (235, 32, 236), (638, 641, 665, 700), (639, 640, 705, 704), (642, 637, 702, 701), (641, 642, 701, 665), (637, 639, 704, 702), (649, 647, 642, 641), (536, 338, 98), (536, 332, 338), (332, 10, 338), (534, 536, 98), (534, 535, 536), (535, 92, 536), (356, 218, 38), (356, 534, 218), (534, 98, 218), (533, 306, 66), (533, 237, 306), (237, 36, 306), (531, 533, 66), (531, 532, 533), (532, 117, 533), (450, 53, 727, 726), (10, 322, 728, 724), (531, 66, 186), (530, 239, 119), (530, 238, 239), (238, 30, 239), (528, 530, 119), (528, 529, 530), (529, 118, 530), (359, 216, 173, 732), (239, 526, 737, 735), (36, 237, 731, 730), (527, 336, 96), (527, 330, 336), (330, 9, 336), (525, 527, 96), (525, 526, 527), (526, 90, 527), (216, 36, 730, 173), (359, 525, 216), (525, 96, 216), (524, 305, 65), (524, 240, 305), (240, 35, 305), (522, 524, 65), (522, 523, 524), (523, 120, 524), (181, 185, 9), (181, 522, 185), (522, 65, 185), (521, 242, 122), (521, 241, 242), (241, 28, 242), (519, 521, 122), (519, 520, 521), (361, 595, 767, 18), (240, 362, 35), (240, 519, 362), (519, 122, 362), (518, 335, 95), (518, 328, 335), (328, 8, 335), (516, 518, 95), (516, 517, 518), (517, 88, 518), (362, 215, 35), (362, 516, 215), (516, 95, 215), (515, 304, 64), (515, 243, 304), (243, 34, 304), (513, 515, 64), (513, 514, 515), (514, 123, 515), (179, 184, 8), (179, 513, 184), (513, 64, 184), (512, 245, 125), (512, 244, 245), (244, 26, 245), (510, 512, 125), (510, 511, 512), (511, 124, 512), (243, 365, 34), (243, 510, 365), (510, 125, 365), (509, 334, 94), (509, 326, 334), (326, 7, 334), (507, 509, 94), (507, 508, 509), (508, 86, 509), (365, 214, 34), (365, 507, 214), (555, 229, 707, 714), (506, 303, 63), (506, 246, 303), (246, 33, 303), (57, 505, 355, 690), (505, 126, 688, 355), (177, 57, 690, 691), (177, 183, 7), (506, 63, 654, 689), (63, 183, 692, 654), (503, 248, 128), (503, 247, 248), (247, 24, 248), (501, 503, 128), (501, 502, 503), (502, 127, 503), (246, 368, 33), (246, 501, 368), (501, 128, 368), (500, 333, 93), (500, 324, 333), (324, 6, 333), (498, 500, 93), (498, 499, 500), (499, 84, 500), (368, 213, 33), (368, 498, 213), (498, 93, 213), (497, 302, 62), (497, 249, 302), (249, 32, 302), (495, 497, 62), (495, 496, 497), (496, 129, 497), (175, 182, 6), (175, 495, 182), (495, 62, 182), (494, 251, 131), (494, 250, 251), (250, 22, 251), (492, 494, 131), (492, 493, 494), (493, 130, 494), (249, 371, 32), (249, 492, 371), (492, 131, 371), (491, 332, 92), (491, 322, 332), (322, 10, 332), (489, 491, 92), (489, 490, 491), (490, 82, 491), (371, 212, 32), (371, 489, 212), (489, 92, 212), (488, 301, 61), (488, 252, 301), (252, 31, 301), (486, 488, 61), (486, 487, 488), (487, 132, 488), (330, 181, 9), (330, 486, 181), (486, 61, 181), (485, 254, 134), (485, 253, 254), (253, 21, 254), (483, 485, 134), (483, 484, 485), (484, 133, 485), (252, 374, 31), (252, 483, 374), (483, 134, 374), (482, 331, 91), (482, 321, 331), (321, 4, 331), (480, 482, 91), (480, 481, 482), (481, 81, 482), (374, 211, 31), (374, 480, 211), (480, 91, 211), (479, 299, 59), (479, 255, 299), (255, 29, 299), (477, 479, 59), (477, 478, 479), (478, 135, 479), (328, 179, 8), (328, 477, 179), (477, 59, 179), (476, 257, 137), (476, 256, 257), (256, 20, 257), (255, 135, 798, 799), (476, 137, 796, 801), (475, 136, 476), (255, 377, 29), (475, 476, 801, 800), (135, 475, 800, 798), (473, 329, 89), (473, 320, 329), (320, 3, 329), (471, 473, 89), (471, 472, 473), (472, 80, 473), (377, 209, 29), (377, 471, 209), (471, 89, 209), (470, 297, 57), (470, 258, 297), (258, 27, 297), (468, 470, 57), (468, 469, 470), (469, 138, 470), (326, 177, 7), (326, 468, 177), (468, 57, 177), (467, 260, 140), (467, 259, 260), (288, 428, 763, 761), (465, 467, 140), (465, 466, 467), (466, 139, 467), (258, 380, 27), (258, 465, 380), (465, 140, 380), (464, 327, 87), (464, 318, 327), (318, 2, 327), (462, 464, 87), (462, 463, 464), (463, 78, 464), (380, 207, 27), (380, 462, 207), (462, 87, 207), (461, 295, 55), (461, 261, 295), (261, 25, 295), (459, 461, 55), (459, 460, 461), (460, 141, 461), (324, 175, 6), (324, 459, 175), (459, 55, 175), (458, 263, 143), (458, 262, 263), (262, 14, 263), (456, 458, 143), (456, 457, 458), (457, 142, 458), (205, 25, 745, 449), (453, 205, 449, 750), (456, 143, 748, 749), (455, 325, 85), (455, 314, 325), (314, 1, 325), (453, 455, 85), (453, 454, 455), (454, 74, 455), (25, 261, 746, 745), (143, 453, 750, 748), (453, 85, 205), (452, 293, 53), (452, 264, 293), (264, 23, 293), (450, 452, 53), (450, 451, 452), (451, 144, 452), (186, 10, 724, 725), (531, 186, 725, 729), (322, 450, 726, 728), (266, 146, 739, 744), (447, 448, 740, 738), (265, 15, 266), (448, 145, 741, 740), (145, 265, 743, 741), (146, 447, 738, 739), (264, 386, 23), (264, 447, 386), (447, 146, 386), (446, 323, 83), (446, 315, 323), (315, 5, 323), (444, 446, 83), (444, 445, 446), (445, 75, 446), (386, 203, 23), (386, 444, 203), (444, 83, 203), (443, 291, 51), (443, 267, 291), (267, 21, 291), (51, 291, 121, 770), (441, 442, 443), (442, 147, 443), (166, 171, 5), (166, 441, 171), (171, 441, 771, 776), (440, 269, 149), (440, 268, 269), (268, 19, 269), (438, 440, 149), (440, 438, 815, 812), (147, 387, 437, 808), (267, 389, 21), (267, 438, 389), (438, 149, 389), (79, 319, 474, 802), (321, 81, 804, 803), (319, 4, 321), (319, 321, 803, 474), (436, 79, 802, 806), (435, 436, 806, 805), (389, 201, 21), (389, 435, 201), (435, 81, 201), (434, 290, 50), (434, 270, 290), (270, 20, 290), (432, 434, 50), (432, 433, 434), (433, 150, 434), (319, 170, 4), (319, 432, 170), (432, 50, 170), (151, 271, 825, 818), (271, 17, 272), (152, 392, 819, 820), (391, 151, 818, 817), (270, 150, 816, 824), (270, 392, 20), (390, 391, 817, 439), (150, 390, 439, 816), (431, 320, 80), (431, 317, 320), (317, 3, 320), (429, 431, 80), (429, 430, 431), (430, 77, 431), (392, 200, 20), (392, 429, 200), (429, 80, 200), (428, 288, 48), (395, 198, 756, 762), (273, 395, 762, 760), (426, 428, 48), (426, 427, 428), (427, 153, 428), (317, 168, 3), (317, 426, 168), (426, 48, 168), (425, 275, 155), (425, 274, 275), (274, 12, 275), (423, 425, 155), (423, 424, 425), (424, 154, 425), (260, 259, 758, 759), (273, 423, 395), (423, 155, 395), (422, 318, 78), (422, 312, 318), (312, 2, 318), (420, 422, 78), (420, 421, 422), (421, 72, 422), (428, 273, 760, 763), (395, 420, 198), (420, 78, 198), (419, 286, 46), (419, 276, 286), (276, 16, 286), (417, 419, 46), (417, 418, 419), (418, 156, 419), (315, 166, 5), (315, 417, 166), (417, 46, 166), (416, 278, 158), (416, 277, 278), (277, 13, 278), (414, 416, 158), (414, 415, 416), (415, 157, 416), (276, 398, 16), (276, 414, 398), (414, 158, 398), (413, 316, 76), (413, 313, 316), (313, 162, 778, 782), (411, 413, 76), (411, 412, 413), (412, 73, 413), (398, 196, 16), (398, 411, 196), (411, 76, 196), (410, 284, 44), (410, 279, 284), (279, 14, 284), (408, 410, 44), (408, 409, 410), (409, 159, 410), (312, 164, 2), (312, 408, 164), (408, 44, 164), (281, 161, 784, 789), (280, 281, 789, 788), (280, 13, 281), (405, 406, 785, 0), (160, 280, 788, 786), (406, 160, 786, 785), (279, 401, 14), (279, 405, 401), (405, 161, 401), (404, 314, 74), (404, 163, 314), (163, 1, 314), (402, 404, 74), (402, 403, 404), (403, 43, 404), (401, 194, 14), (401, 402, 194), (402, 74, 194), (281, 403, 161), (281, 283, 403), (283, 43, 403), (399, 406, 159), (399, 400, 406), (400, 160, 406), (192, 409, 72), (192, 399, 409), (399, 159, 409), (278, 412, 158), (278, 193, 412), (193, 73, 412), (396, 415, 156), (396, 397, 415), (397, 157, 415), (195, 418, 75), (195, 396, 418), (396, 156, 418), (275, 421, 155), (275, 192, 421), (192, 72, 421), (393, 424, 153), (393, 394, 424), (394, 154, 424), (197, 427, 77), (197, 393, 427), (393, 153, 427), (272, 430, 152), (272, 197, 430), (197, 77, 430), (272, 152, 820, 826), (392, 270, 824, 819), (271, 272, 826, 825), (199, 433, 79), (199, 390, 433), (390, 150, 433), (269, 436, 149), (269, 199, 436), (199, 79, 436), (438, 267, 813, 815), (267, 147, 808, 813), (387, 388, 809, 437), (286, 442, 46), (286, 387, 442), (387, 147, 442), (266, 445, 146), (266, 195, 445), (195, 75, 445), (384, 448, 144), (384, 385, 448), (385, 145, 448), (202, 451, 82), (202, 384, 451), (384, 144, 451), (263, 454, 143), (263, 194, 454), (194, 74, 454), (381, 457, 141), (381, 382, 457), (382, 142, 457), (204, 460, 84), (204, 381, 460), (381, 141, 460), (260, 463, 140), (260, 198, 463), (198, 78, 463), (378, 466, 138), (378, 379, 466), (379, 139, 466), (206, 469, 86), (206, 378, 469), (378, 138, 469), (257, 472, 137), (257, 200, 472), (200, 80, 472), (375, 475, 135), (375, 376, 475), (376, 136, 475), (208, 478, 88), (208, 375, 478), (375, 135, 478), (254, 481, 134), (254, 201, 481), (201, 81, 481), (372, 484, 132), (372, 373, 484), (373, 133, 484), (210, 487, 90), (210, 372, 487), (372, 132, 487), (251, 490, 131), (251, 202, 490), (202, 82, 490), (369, 493, 129), (369, 370, 493), (370, 130, 493), (295, 496, 55), (295, 369, 496), (369, 129, 496), (248, 499, 128), (248, 204, 499), (204, 84, 499), (366, 502, 126), (366, 367, 502), (367, 127, 502), (297, 505, 57), (297, 366, 505), (366, 126, 505), (245, 508, 125), (245, 206, 508), (206, 86, 508), (363, 511, 123), (363, 364, 511), (364, 124, 511), (299, 514, 59), (299, 363, 514), (363, 123, 514), (242, 517, 122), (242, 208, 517), (208, 88, 517), (360, 520, 120), (360, 361, 520), (521, 520, 765, 766), (301, 523, 61), (301, 360, 523), (360, 120, 523), (237, 528, 734, 731), (239, 210, 526), (210, 90, 526), (357, 529, 117), (357, 358, 529), (358, 118, 529), (293, 532, 53), (293, 357, 532), (357, 117, 532), (236, 535, 116), (236, 212, 535), (212, 92, 535), (644, 643, 640, 639), (643, 648, 638, 640), (648, 649, 641, 638), (217, 539, 97), (217, 354, 539), (354, 114, 539), (233, 542, 113), (233, 213, 542), (213, 93, 542), (351, 545, 111), (351, 352, 545), (352, 112, 545), (219, 548, 99), (219, 351, 548), (351, 111, 548), (550, 110, 712, 713), (551, 550, 713, 711), (229, 34, 706, 707), (348, 554, 108), (348, 349, 554), (349, 109, 554), (220, 557, 100), (220, 348, 557), (348, 108, 557), (560, 559, 718, 719), (559, 347, 230, 718), (215, 95, 560), (345, 563, 105), (345, 346, 563), (346, 106, 563), (221, 566, 101), (221, 345, 566), (345, 105, 566), (224, 569, 104), (224, 216, 569), (216, 96, 569), (342, 572, 102), (342, 343, 572), (343, 103, 572), (68, 540, 794, 792), (575, 68, 792, 795), (342, 102, 575), (338, 578, 98), (338, 186, 578), (186, 66, 578), (191, 581, 71), (191, 185, 581), (185, 65, 581), (190, 584, 70), (190, 184, 584), (184, 64, 584), (189, 587, 69), (189, 183, 587), (183, 63, 587), (187, 590, 67), (187, 182, 590), (182, 62, 590), (323, 593, 83), (323, 180, 593), (180, 60, 593), (331, 596, 91), (331, 178, 596), (178, 58, 596), (329, 599, 89), (329, 176, 599), (176, 56, 599), (327, 602, 87), (327, 174, 602), (174, 54, 602), (325, 605, 85), (325, 172, 605), (172, 52, 605), (180, 608, 60), (180, 171, 608), (133, 607, 772, 773), (178, 611, 58), (178, 170, 611), (170, 50, 611), (176, 614, 56), (176, 168, 614), (168, 48, 614), (174, 617, 54), (174, 164, 617), (164, 44, 617), (172, 620, 52), (172, 165, 620), (165, 45, 620), (316, 623, 76), (316, 169, 623), (169, 49, 623), (169, 626, 49), (169, 167, 626), (167, 47, 626), (167, 629, 47), (167, 162, 629), (162, 42, 629), (165, 632, 45), (165, 163, 632), (163, 43, 632), (162, 635, 42), (162, 313, 635), (313, 73, 635), (646, 644, 639, 637), (647, 646, 637, 642), (356, 38, 651, 656), (114, 354, 652, 653), (236, 116, 657, 659), (67, 589, 677, 674), (115, 537, 658, 655), (38, 234, 650, 651), (116, 356, 656, 657), (354, 37, 660, 652), (537, 236, 659, 658), (234, 114, 653, 650), (115, 655, 682, 676), (650, 653, 670, 662), (656, 651, 661, 663), (651, 650, 662, 661), (657, 656, 663, 664), (659, 657, 664, 668), (37, 307, 645, 678), (655, 658, 667, 666), (669, 660, 680, 685), (658, 659, 668, 667), (652, 660, 669, 671), (653, 652, 671, 670), (589, 591, 679, 677), (670, 672, 662), (670, 673, 672), (667, 668, 664), (672, 667, 664), (672, 673, 667), (673, 666, 667), (662, 663, 661), (662, 672, 663), (672, 664, 663), (671, 673, 670), (591, 115, 676, 679), (671, 669, 685, 687), (677, 679, 676), (645, 675, 678), (645, 677, 675), (677, 676, 675), (678, 675, 681, 680), (675, 676, 682, 681), (680, 681, 683, 685), (681, 682, 684, 683), (685, 683, 687), (687, 683, 686), (683, 684, 686), (355, 688, 693, 504), (689, 654, 695, 696), (692, 691, 698, 699), (688, 689, 696, 693), (654, 692, 699, 695), (690, 355, 504, 697), (691, 690, 697, 698), (697, 694, 698), (697, 504, 694), (694, 696, 695), (694, 504, 696), (504, 693, 696), (698, 694, 699), (694, 695, 699), (702, 704, 703), (703, 705, 700), (703, 704, 705), (665, 703, 700), (665, 701, 703), (701, 702, 703), (706, 546, 708), (712, 711, 713), (714, 708, 712), (714, 707, 708), (707, 706, 708), (709, 710, 546), (708, 711, 712), (708, 546, 711), (546, 710, 711), (715, 718, 230), (715, 719, 718), (720, 717, 715), (720, 721, 717), (716, 720, 715), (717, 719, 715), (717, 722, 719), (226, 227, 717, 721), (227, 215, 722, 717), (727, 729, 723), (723, 725, 724), (723, 729, 725), (728, 723, 724), (728, 726, 723), (726, 727, 723), (733, 736, 732), (733, 737, 736), (731, 732, 730), (731, 734, 732), (734, 733, 732), (732, 173, 730), (735, 737, 733), (528, 119, 733, 734), (526, 525, 736, 737), (741, 743, 742), (742, 744, 739), (742, 743, 744), (738, 742, 739), (738, 740, 742), (740, 741, 742), (748, 750, 747), (746, 747, 745), (746, 749, 747), (749, 748, 747), (747, 449, 745), (747, 750, 449), (755, 752, 383), (383, 754, 751), (383, 752, 754), (752, 753, 754), (603, 127, 751, 754), (601, 87, 755, 383), (757, 756, 759), (761, 757, 758), (758, 757, 759), (763, 760, 761), (760, 757, 761), (760, 762, 757), (762, 756, 757), (764, 768, 766), (769, 768, 764), (767, 769, 764), (767, 764, 18), (765, 764, 766), (18, 764, 765), (770, 121, 775), (772, 775, 773), (772, 774, 775), (774, 770, 775), (771, 777, 770), (771, 770, 776), (776, 770, 774), (607, 608, 774, 772), (291, 609, 775, 121), (779, 782, 778), (779, 778, 780), (779, 780, 781), (779, 781, 783), (782, 779, 783), (786, 788, 787), (787, 789, 784), (787, 788, 789), (0, 787, 784), (0, 785, 787), (785, 786, 787), (790, 793, 791), (794, 791, 792), (794, 407, 791), (407, 790, 791), (791, 795, 792), (791, 793, 795), (798, 797, 799), (798, 800, 797), (797, 801, 796), (797, 800, 801), (799, 797, 308), (797, 796, 308), (802, 474, 807), (807, 803, 804), (807, 474, 803), (805, 807, 804), (805, 806, 807), (806, 802, 807), (808, 815, 813), (808, 811, 815), (810, 814, 812), (815, 811, 812), (811, 810, 812), (437, 811, 808), (437, 809, 811), (809, 810, 811), (816, 821, 824), (816, 822, 821), (818, 825, 823), (823, 826, 820), (823, 825, 826), (821, 823, 820), (821, 822, 823), (822, 818, 823), (824, 821, 819), (821, 820, 819), (439, 822, 816), (439, 817, 822), (817, 818, 822)])
me_icosphere.materials.append(mat_stone)
me_icosphere.use_remesh_preserve_volume = False
me_icosphere.use_remesh_preserve_attributes = False
me_icosphere.use_mirror_vertex_groups = False
me_icosphere.update()

# ---- objects
ob_icosphere = bpy.data.objects.new('Icosphere', me_icosphere)
ob_lamp = bpy.data.objects.new('Lamp', light_lamp)

# ---- transforms, parenting, visibility, modifiers, constraints
ob_icosphere.location = (0.0, 0.0, 0.0)
ob_icosphere.scale = (0.4747, 0.4747, 0.4747)
ob_icosphere.lineart.crease_threshold = 0.0
ob_lamp.location = (4.076, 1.005, 5.904)
ob_lamp.rotation_euler = (0.6503, 0.05522, 1.866)
ob_lamp.lock_rotations_4d = False
ob_lamp.empty_display_type = 'ARROWS'
ob_lamp.color = (0.0, 0.0, 0.0, 0.0)
ob_lamp.lineart.crease_threshold = 0.0

# ---- collection membership
col_collection_1.objects.link(ob_icosphere)
col_collection_1.objects.link(ob_lamp)

# ---- scene / render settings (as saved in the file)
scene.frame_start = 1; scene.frame_end = 250; scene.frame_set(1)
scene.render.engine = 'BLENDER_EEVEE_NEXT'
scene.render.resolution_percentage = 50
scene.render.dither_intensity = 0.0
scene.cycles.use_denoising = False
scene.cycles.samples = 128
scene.cycles.sampling_pattern = 'TABULATED_SOBOL'
scene.cycles.use_adaptive_sampling = False
scene.cycles.use_light_tree = False
scene.cycles.blur_glossy = 0.0
scene.cycles.sample_clamp_indirect = 0.0
scene.view_settings.view_transform = 'Standard'
bpy.context.view_layer.update()

# ---- added for rendering (the .blend has no active camera): camera
cam_auto = bpy.data.cameras.new('AutoCamera')
cam_auto.lens = 50.0
cam_auto.sensor_width = 36.0
cam_auto.clip_end = 1000.0
ob_auto_camera = bpy.data.objects.new('AutoCamera', cam_auto)
scene.collection.objects.link(ob_auto_camera)
ob_auto_camera.location = (1.48747, -1.78496, 1.19884)
ob_auto_camera.rotation_euler = (1.09748, -7.21219e-08, 0.694738)
scene.camera = ob_auto_camera
bpy.context.view_layer.update()
